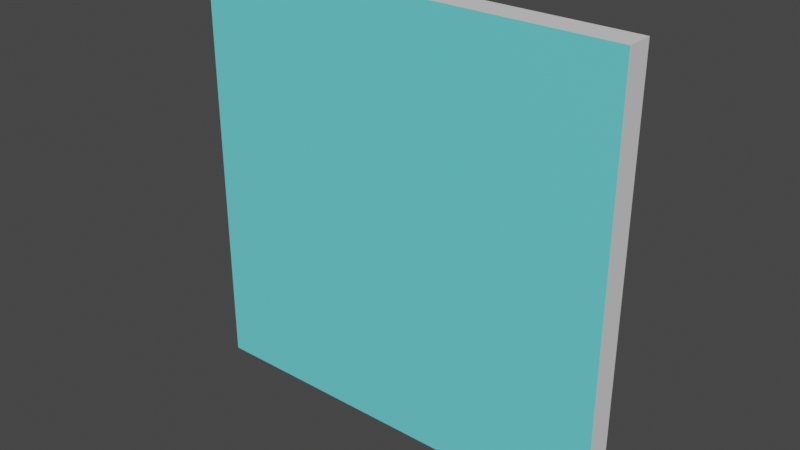 # Source: wall.blend  (saved by Blender 2.93.21; exported with 4.5.12 LTS)
import bpy
from mathutils import Matrix  # noqa: F401  (used for matrix-valued properties, if any)

bpy.ops.wm.read_factory_settings(use_empty=True)
scene = bpy.context.scene
scene.name = 'Scene'

# ---- collections
col_collection = bpy.data.collections.new('Collection'); scene.collection.children.link(col_collection)

# ---- materials (node trees are filled in below, after node groups)
mat_back = bpy.data.materials.new('back')
mat_back.use_transparent_shadow = False
mat_wallpaper = bpy.data.materials.new('wallpaper')
mat_wallpaper.use_transparent_shadow = False
mat_wallpaper2 = bpy.data.materials.new('wallpaper2')
mat_wallpaper2.use_transparent_shadow = False

# ---- material node trees
mat_back.use_nodes = True; mat_back.node_tree.nodes.clear()
_N = mat_back.node_tree.nodes; _L = mat_back.node_tree.links
n0 = _N.new('ShaderNodeBsdfPrincipled'); n0.name = 'Principled BSDF'; n0.location = (10, 300)
n0.distribution = 'GGX'
n0.subsurface_method = 'BURLEY'
n0.inputs[3].default_value = 1.45
n0.inputs[27].default_value = (0.0, 0.0, 0.0, 1.0)
n0.inputs[28].default_value = 1.0
n1 = _N.new('ShaderNodeOutputMaterial'); n1.name = 'Material Output'; n1.location = (300, 300)
_L.new(n0.outputs[0], n1.inputs[0])
n1.is_active_output = True
mat_wallpaper.use_nodes = True; mat_wallpaper.node_tree.nodes.clear()
_N = mat_wallpaper.node_tree.nodes; _L = mat_wallpaper.node_tree.links
n0 = _N.new('ShaderNodeBsdfPrincipled'); n0.name = 'Principled BSDF'; n0.location = (10, 300)
n0.distribution = 'GGX'
n0.subsurface_method = 'BURLEY'
n0.inputs[0].default_value = (0.8, 0.7896, 0.176, 1.0)
n0.inputs[3].default_value = 1.45
n0.inputs[27].default_value = (0.0, 0.0, 0.0, 1.0)
n0.inputs[28].default_value = 1.0
n1 = _N.new('ShaderNodeOutputMaterial'); n1.name = 'Material Output'; n1.location = (300, 300)
_L.new(n0.outputs[0], n1.inputs[0])
n1.is_active_output = True
mat_wallpaper2.use_nodes = True; mat_wallpaper2.node_tree.nodes.clear()
_N = mat_wallpaper2.node_tree.nodes; _L = mat_wallpaper2.node_tree.links
n0 = _N.new('ShaderNodeBsdfPrincipled'); n0.name = 'Principled BSDF'; n0.location = (10, 300)
n0.distribution = 'GGX'
n0.subsurface_method = 'BURLEY'
n0.inputs[0].default_value = (0.1494, 0.7771, 0.8, 1.0)
n0.inputs[3].default_value = 1.45
n0.inputs[27].default_value = (0.0, 0.0, 0.0, 1.0)
n0.inputs[28].default_value = 1.0
n1 = _N.new('ShaderNodeOutputMaterial'); n1.name = 'Material Output'; n1.location = (300, 300)
_L.new(n0.outputs[0], n1.inputs[0])
n1.is_active_output = True

# ---- world
world_world = bpy.data.worlds.new('World'); scene.world = world_world
world_world.use_nodes = True; world_world.node_tree.nodes.clear()
_N = world_world.node_tree.nodes; _L = world_world.node_tree.links
n0 = _N.new('ShaderNodeOutputWorld'); n0.name = 'World Output'; n0.location = (300, 300)
n1 = _N.new('ShaderNodeBackground'); n1.name = 'Background'; n1.location = (10, 300)
n1.inputs[0].default_value = (0.05088, 0.05088, 0.05088, 1.0)
_L.new(n1.outputs[0], n0.inputs[0])
n0.is_active_output = True
world_world.color = (0.05088, 0.05088, 0.05088)
world_world.use_sun_shadow = False
world_world.sun_shadow_jitter_overblur = 0.0

# ---- meshes
me_cube = bpy.data.meshes.new('Cube')
me_cube.from_pydata([(-4.244, -0.2651, -0.3857), (-4.244, -0.2651, 8.031), (-4.244, 0.2671, -0.3857), (-4.244, 0.2671, 8.031), (4.253, -0.2651, -0.3857), (4.253, -0.2651, 8.031), (4.253, 0.2671, -0.3857), (4.253, 0.2671, 8.031)], [], [(0, 1, 3, 2), (2, 3, 7, 6), (6, 7, 5, 4), (4, 5, 1, 0), (2, 6, 4, 0), (7, 3, 1, 5)])
me_cube.polygons.foreach_set('material_index', [0, 1, 0, 2, 0, 0])
_uv = me_cube.uv_layers.new(name='UVMap')
_uv.uv.foreach_set('vector', [0.375, 0.0, 0.625, 0.0, 0.625, 0.25, 0.375, 0.25, 0.375, 0.25, 0.625, 0.25, 0.625, 0.5, 0.375, 0.5, 0.375, 0.5, 0.625, 0.5, 0.625, 0.75, 0.375, 0.75, 0.375, 0.75, 0.625, 0.75, 0.625, 1.0, 0.375, 1.0, 0.125, 0.5, 0.375, 0.5, 0.375, 0.75, 0.125, 0.75, 0.625, 0.5, 0.875, 0.5, 0.875, 0.75, 0.625, 0.75])
me_cube.materials.append(mat_back)
me_cube.materials.append(mat_wallpaper)
me_cube.materials.append(mat_wallpaper2)
me_cube.use_remesh_fix_poles = True
me_cube.use_remesh_preserve_attributes = False
me_cube.update()

# ---- objects
ob_cube = bpy.data.objects.new('Cube', me_cube)

# ---- transforms, parenting, visibility, modifiers, constraints
ob_cube.location = (0.0, 0.0, 0.0)

# ---- collection membership
col_collection.objects.link(ob_cube)

# ---- scene / render settings (as saved in the file)
scene.frame_start = 1; scene.frame_end = 250; scene.frame_set(1)
scene.render.engine = 'BLENDER_EEVEE_NEXT'
scene.cycles.use_denoising = False
scene.cycles.samples = 128
scene.cycles.sampling_pattern = 'TABULATED_SOBOL'
scene.cycles.use_adaptive_sampling = False
scene.cycles.use_light_tree = False
scene.view_settings.view_transform = 'Filmic'
bpy.context.view_layer.update()

# ---- added for rendering (the .blend has no active camera and no usable light): camera, sun
cam_auto = bpy.data.cameras.new('AutoCamera')
cam_auto.lens = 50.0
cam_auto.sensor_width = 36.0
cam_auto.clip_end = 1000.0
ob_auto_camera = bpy.data.objects.new('AutoCamera', cam_auto)
scene.collection.objects.link(ob_auto_camera)
ob_auto_camera.location = (11.0808, -13.2908, 12.684)
ob_auto_camera.rotation_euler = (1.09748, -7.21219e-08, 0.694738)
scene.camera = ob_auto_camera
light_auto_sun = bpy.data.lights.new('AutoSun', 'SUN')
light_auto_sun.energy = 3.0
light_auto_sun.angle = 0.0523599
ob_auto_sun = bpy.data.objects.new('AutoSun', light_auto_sun)
scene.collection.objects.link(ob_auto_sun)
ob_auto_sun.rotation_euler = (0.872665, 0.174533, 0.523599)
bpy.context.view_layer.update()
